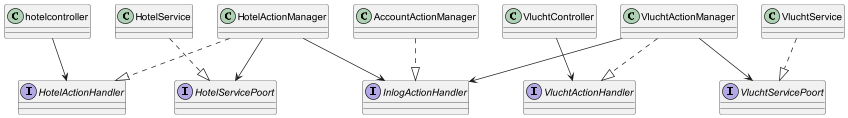

The diagram above was rendered by PlantUML. Its source (embedded in the PNG):
@startuml

interface "HotelActionHandler"
interface "InlogActionHandler"
interface "VluchtActionHandler"
interface "VluchtServicePoort"
interface "HotelServicePoort"

class "hotelcontroller"
class "HotelService"
class "VluchtController"
class "VluchtService"
class "hotelcontroller"
class "HotelActionManager"
class "VluchtActionManager"
class "AccountActionManager"

"hotelcontroller" --> "HotelActionHandler"
"HotelService" 	..|> "HotelServicePoort"
"VluchtController" --> "VluchtActionHandler"
"VluchtService" ..|> "VluchtServicePoort"
"HotelActionManager" ..|> "HotelActionHandler"
"HotelActionManager" --> "InlogActionHandler"
"AccountActionManager" ..|> "InlogActionHandler"
"VluchtActionManager" ..|> "VluchtActionHandler"
"VluchtActionManager" --> "InlogActionHandler"
"HotelActionManager" --> "HotelServicePoort"
"VluchtActionManager" --> "VluchtServicePoort"



@enduml